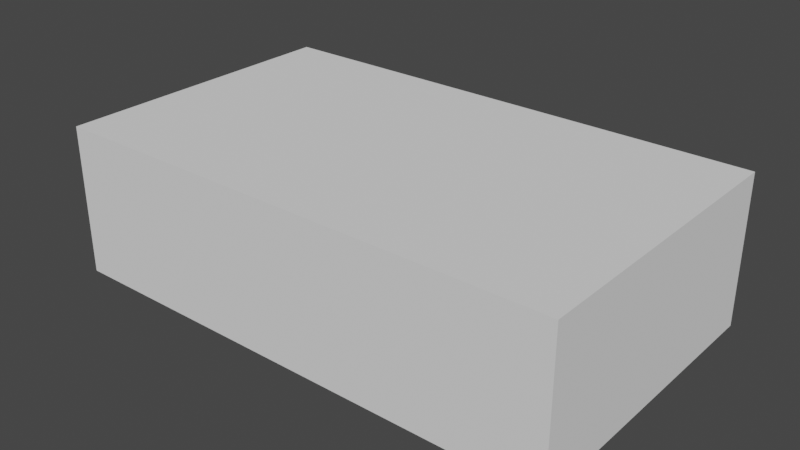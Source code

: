 # Source: brick.blend  (saved by Blender 2.82.7; exported with 4.5.12 LTS)
import bpy
from mathutils import Matrix  # noqa: F401  (used for matrix-valued properties, if any)

bpy.ops.wm.read_factory_settings(use_empty=True)
scene = bpy.context.scene
scene.name = 'Scene'

# ---- collections
col_collection = bpy.data.collections.new('Collection'); scene.collection.children.link(col_collection)

# ---- world
world_world = bpy.data.worlds.new('World'); scene.world = world_world
world_world.use_nodes = True; world_world.node_tree.nodes.clear()
_N = world_world.node_tree.nodes; _L = world_world.node_tree.links
n0 = _N.new('ShaderNodeOutputWorld'); n0.name = 'World Output'; n0.location = (300, 300)
n1 = _N.new('ShaderNodeBackground'); n1.name = 'Background'; n1.location = (10, 300)
n1.inputs[0].default_value = (0.05088, 0.05088, 0.05088, 1.0)
_L.new(n1.outputs[0], n0.inputs[0])
n0.is_active_output = True
world_world.color = (0.05088, 0.05088, 0.05088)
world_world.use_sun_shadow = False
world_world.sun_shadow_jitter_overblur = 0.0

# ---- meshes
me_cube_001 = bpy.data.meshes.new('Cube.001')
me_cube_001.from_pydata([(-1.0, -1.0, -1.0), (-1.0, -1.0, 1.0), (-1.0, 1.0, -1.0), (-1.0, 1.0, 1.0), (1.0, -1.0, -1.0), (1.0, -1.0, 1.0), (1.0, 1.0, -1.0), (1.0, 1.0, 1.0)], [], [(0, 1, 3, 2), (2, 3, 7, 6), (6, 7, 5, 4), (4, 5, 1, 0), (2, 6, 4, 0), (7, 3, 1, 5)])
_uv = me_cube_001.uv_layers.new(name='UVMap')
_uv.uv.foreach_set('vector', [0.375, 0.0, 0.625, 0.0, 0.625, 0.25, 0.375, 0.25, 0.375, 0.25, 0.625, 0.25, 0.625, 0.5, 0.375, 0.5, 0.375, 0.5, 0.625, 0.5, 0.625, 0.75, 0.375, 0.75, 0.375, 0.75, 0.625, 0.75, 0.625, 1.0, 0.375, 1.0, 0.125, 0.5, 0.375, 0.5, 0.375, 0.75, 0.125, 0.75, 0.625, 0.5, 0.875, 0.5, 0.875, 0.75, 0.625, 0.75])
me_cube_001.use_remesh_fix_poles = True
me_cube_001.use_remesh_preserve_attributes = False
me_cube_001.use_mirror_vertex_groups = False
me_cube_001.update()

# ---- objects
ob_cube = bpy.data.objects.new('Cube', me_cube_001)

# ---- transforms, parenting, visibility, modifiers, constraints
ob_cube.location = (0.0, 0.0, 0.0)
ob_cube.scale = (0.2581, 0.1502, 0.07512)
ob_cube.lineart.crease_threshold = 0.0

# ---- collection membership
col_collection.objects.link(ob_cube)

# ---- scene / render settings (as saved in the file)
scene.frame_start = 1; scene.frame_end = 250; scene.frame_set(1)
scene.render.engine = 'BLENDER_EEVEE_NEXT'
scene.cycles.use_denoising = False
scene.cycles.samples = 128
scene.cycles.sampling_pattern = 'TABULATED_SOBOL'
scene.cycles.use_adaptive_sampling = False
scene.cycles.use_light_tree = False
scene.view_settings.view_transform = 'Filmic'
bpy.context.view_layer.update()

# ---- added for rendering (the .blend has no active camera and no usable light): camera, sun
cam_auto = bpy.data.cameras.new('AutoCamera')
cam_auto.lens = 50.0
cam_auto.sensor_width = 36.0
cam_auto.clip_end = 1000.0
ob_auto_camera = bpy.data.objects.new('AutoCamera', cam_auto)
scene.collection.objects.link(ob_auto_camera)
ob_auto_camera.location = (0.569837, -0.683804, 0.455869)
ob_auto_camera.rotation_euler = (1.09748, -7.21219e-08, 0.694738)
scene.camera = ob_auto_camera
light_auto_sun = bpy.data.lights.new('AutoSun', 'SUN')
light_auto_sun.energy = 3.0
light_auto_sun.angle = 0.0523599
ob_auto_sun = bpy.data.objects.new('AutoSun', light_auto_sun)
scene.collection.objects.link(ob_auto_sun)
ob_auto_sun.rotation_euler = (0.872665, 0.174533, 0.523599)
bpy.context.view_layer.update()
